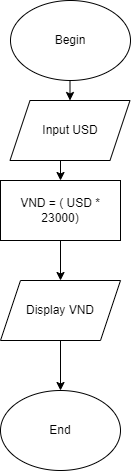

The diagram above was exported from draw.io. Its source (the exported page's mxGraphModel, read from the mxfile embedded in the PNG):
<mxGraphModel dx="782" dy="428" grid="1" gridSize="10" guides="1" tooltips="1" connect="1" arrows="1" fold="1" page="1" pageScale="1" pageWidth="850" pageHeight="1100" math="0" shadow="0">
  <root>
    <mxCell id="0" />
    <mxCell id="1" parent="0" />
    <mxCell id="Q4wR3pcd2uHZIrXjAOat-1" value="Begin" style="ellipse;whiteSpace=wrap;html=1;" vertex="1" parent="1">
      <mxGeometry x="340" y="180" width="120" height="80" as="geometry" />
    </mxCell>
    <mxCell id="Q4wR3pcd2uHZIrXjAOat-2" value="" style="endArrow=classic;html=1;rounded=0;" edge="1" parent="1" target="Q4wR3pcd2uHZIrXjAOat-3">
      <mxGeometry width="50" height="50" relative="1" as="geometry">
        <mxPoint x="399.5" y="260" as="sourcePoint" />
        <mxPoint x="399.5" y="310" as="targetPoint" />
      </mxGeometry>
    </mxCell>
    <mxCell id="Q4wR3pcd2uHZIrXjAOat-3" value="Input USD" style="shape=parallelogram;perimeter=parallelogramPerimeter;whiteSpace=wrap;html=1;fixedSize=1;" vertex="1" parent="1">
      <mxGeometry x="339.5" y="280" width="120" height="60" as="geometry" />
    </mxCell>
    <mxCell id="Q4wR3pcd2uHZIrXjAOat-4" value="" style="endArrow=classic;html=1;rounded=0;" edge="1" parent="1" target="Q4wR3pcd2uHZIrXjAOat-5">
      <mxGeometry width="50" height="50" relative="1" as="geometry">
        <mxPoint x="390" y="340" as="sourcePoint" />
        <mxPoint x="390" y="380" as="targetPoint" />
      </mxGeometry>
    </mxCell>
    <mxCell id="Q4wR3pcd2uHZIrXjAOat-5" value="VND = ( USD * 23000)" style="rounded=0;whiteSpace=wrap;html=1;" vertex="1" parent="1">
      <mxGeometry x="330" y="360" width="120" height="60" as="geometry" />
    </mxCell>
    <mxCell id="Q4wR3pcd2uHZIrXjAOat-6" value="" style="endArrow=classic;html=1;rounded=0;" edge="1" parent="1" target="Q4wR3pcd2uHZIrXjAOat-7">
      <mxGeometry width="50" height="50" relative="1" as="geometry">
        <mxPoint x="390" y="420" as="sourcePoint" />
        <mxPoint x="390" y="460" as="targetPoint" />
      </mxGeometry>
    </mxCell>
    <mxCell id="Q4wR3pcd2uHZIrXjAOat-7" value="Display VND" style="shape=parallelogram;perimeter=parallelogramPerimeter;whiteSpace=wrap;html=1;fixedSize=1;" vertex="1" parent="1">
      <mxGeometry x="330" y="460" width="120" height="60" as="geometry" />
    </mxCell>
    <mxCell id="Q4wR3pcd2uHZIrXjAOat-8" value="" style="endArrow=classic;html=1;rounded=0;" edge="1" parent="1" target="Q4wR3pcd2uHZIrXjAOat-9">
      <mxGeometry width="50" height="50" relative="1" as="geometry">
        <mxPoint x="390" y="520" as="sourcePoint" />
        <mxPoint x="390" y="560" as="targetPoint" />
      </mxGeometry>
    </mxCell>
    <mxCell id="Q4wR3pcd2uHZIrXjAOat-9" value="End" style="ellipse;whiteSpace=wrap;html=1;" vertex="1" parent="1">
      <mxGeometry x="330" y="570" width="120" height="80" as="geometry" />
    </mxCell>
  </root>
</mxGraphModel>